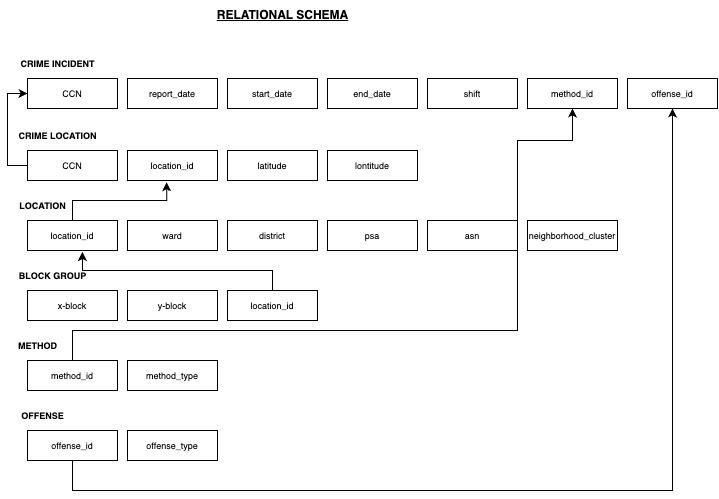

The diagram above was exported from draw.io. Its source (the exported page's mxGraphModel, read from the mxfile embedded in the PNG):
<mxGraphModel dx="1084" dy="699" grid="1" gridSize="10" guides="1" tooltips="1" connect="1" arrows="1" fold="1" page="1" pageScale="1" pageWidth="850" pageHeight="1100" math="0" shadow="0">
  <root>
    <mxCell id="0" />
    <mxCell id="1" parent="0" />
    <mxCell id="tAwK-UDt6AXKrt5N9ET5-1" value="&lt;u&gt;&lt;b&gt;RELATIONAL SCHEMA&lt;/b&gt;&lt;/u&gt;" style="text;html=1;align=center;verticalAlign=middle;resizable=0;points=[];autosize=1;strokeColor=none;fillColor=none;" parent="1" vertex="1">
      <mxGeometry x="275" y="60" width="160" height="30" as="geometry" />
    </mxCell>
    <mxCell id="tAwK-UDt6AXKrt5N9ET5-2" value="&lt;font style=&quot;font-size: 9px;&quot;&gt;&lt;b&gt;CRIME INCIDENT&lt;/b&gt;&lt;/font&gt;" style="text;html=1;align=center;verticalAlign=middle;resizable=0;points=[];autosize=1;strokeColor=none;fillColor=none;" parent="1" vertex="1">
      <mxGeometry x="80" y="108" width="100" height="30" as="geometry" />
    </mxCell>
    <mxCell id="tAwK-UDt6AXKrt5N9ET5-3" value="&lt;font style=&quot;font-size: 9px;&quot;&gt;CCN&lt;/font&gt;" style="rounded=0;whiteSpace=wrap;html=1;strokeColor=default;align=center;verticalAlign=middle;fontFamily=Helvetica;fontSize=12;fontColor=default;fillColor=default;" parent="1" vertex="1">
      <mxGeometry x="100" y="138" width="90" height="30" as="geometry" />
    </mxCell>
    <mxCell id="tAwK-UDt6AXKrt5N9ET5-5" value="&lt;font style=&quot;font-size: 9px;&quot;&gt;report_date&lt;/font&gt;" style="rounded=0;whiteSpace=wrap;html=1;strokeColor=default;align=center;verticalAlign=middle;fontFamily=Helvetica;fontSize=12;fontColor=default;fillColor=default;" parent="1" vertex="1">
      <mxGeometry x="200" y="138" width="90" height="30" as="geometry" />
    </mxCell>
    <mxCell id="tAwK-UDt6AXKrt5N9ET5-7" value="&lt;font style=&quot;font-size: 9px;&quot;&gt;start_date&lt;/font&gt;" style="rounded=0;whiteSpace=wrap;html=1;strokeColor=default;align=center;verticalAlign=middle;fontFamily=Helvetica;fontSize=12;fontColor=default;fillColor=default;" parent="1" vertex="1">
      <mxGeometry x="300" y="138" width="90" height="30" as="geometry" />
    </mxCell>
    <mxCell id="tAwK-UDt6AXKrt5N9ET5-8" value="&lt;font style=&quot;font-size: 9px;&quot;&gt;end_date&lt;/font&gt;" style="rounded=0;whiteSpace=wrap;html=1;strokeColor=default;align=center;verticalAlign=middle;fontFamily=Helvetica;fontSize=12;fontColor=default;fillColor=default;" parent="1" vertex="1">
      <mxGeometry x="400" y="138" width="90" height="30" as="geometry" />
    </mxCell>
    <mxCell id="tAwK-UDt6AXKrt5N9ET5-9" value="&lt;font style=&quot;font-size: 9px;&quot;&gt;shift&lt;/font&gt;" style="rounded=0;whiteSpace=wrap;html=1;strokeColor=default;align=center;verticalAlign=middle;fontFamily=Helvetica;fontSize=12;fontColor=default;fillColor=default;" parent="1" vertex="1">
      <mxGeometry x="500" y="138" width="90" height="30" as="geometry" />
    </mxCell>
    <mxCell id="tAwK-UDt6AXKrt5N9ET5-11" value="&lt;font style=&quot;font-size: 9px;&quot;&gt;&lt;b&gt;CRIME LOCATION&lt;/b&gt;&lt;/font&gt;" style="text;html=1;align=center;verticalAlign=middle;resizable=0;points=[];autosize=1;strokeColor=none;fillColor=none;" parent="1" vertex="1">
      <mxGeometry x="80" y="180" width="100" height="30" as="geometry" />
    </mxCell>
    <mxCell id="tAwK-UDt6AXKrt5N9ET5-12" value="&lt;font style=&quot;font-size: 9px;&quot;&gt;&lt;b&gt;LOCATION&lt;/b&gt;&lt;/font&gt;" style="text;html=1;align=center;verticalAlign=middle;resizable=0;points=[];autosize=1;strokeColor=none;fillColor=none;" parent="1" vertex="1">
      <mxGeometry x="80" y="250" width="70" height="30" as="geometry" />
    </mxCell>
    <mxCell id="tAwK-UDt6AXKrt5N9ET5-13" value="&lt;font style=&quot;font-size: 9px;&quot;&gt;&lt;b&gt;BLOCK GROUP&lt;/b&gt;&lt;/font&gt;" style="text;html=1;align=center;verticalAlign=middle;resizable=0;points=[];autosize=1;strokeColor=none;fillColor=none;" parent="1" vertex="1">
      <mxGeometry x="80" y="320" width="90" height="30" as="geometry" />
    </mxCell>
    <mxCell id="tAwK-UDt6AXKrt5N9ET5-14" value="&lt;font style=&quot;font-size: 9px;&quot;&gt;&lt;b&gt;OFFENSE&lt;/b&gt;&lt;/font&gt;" style="text;html=1;align=center;verticalAlign=middle;resizable=0;points=[];autosize=1;strokeColor=none;fillColor=none;" parent="1" vertex="1">
      <mxGeometry x="80" y="460" width="70" height="30" as="geometry" />
    </mxCell>
    <mxCell id="tAwK-UDt6AXKrt5N9ET5-15" value="&lt;font style=&quot;font-size: 9px;&quot;&gt;&lt;b&gt;METHOD&lt;/b&gt;&lt;/font&gt;" style="text;html=1;align=center;verticalAlign=middle;resizable=0;points=[];autosize=1;strokeColor=none;fillColor=none;" parent="1" vertex="1">
      <mxGeometry x="80" y="390" width="60" height="30" as="geometry" />
    </mxCell>
    <mxCell id="tAwK-UDt6AXKrt5N9ET5-16" value="&lt;font style=&quot;font-size: 9px;&quot;&gt;method_id&lt;/font&gt;" style="rounded=0;whiteSpace=wrap;html=1;strokeColor=default;align=center;verticalAlign=middle;fontFamily=Helvetica;fontSize=12;fontColor=default;fillColor=default;" parent="1" vertex="1">
      <mxGeometry x="600" y="138" width="90" height="30" as="geometry" />
    </mxCell>
    <mxCell id="tAwK-UDt6AXKrt5N9ET5-17" value="&lt;font style=&quot;font-size: 9px;&quot;&gt;offense_id&lt;/font&gt;" style="rounded=0;whiteSpace=wrap;html=1;strokeColor=default;align=center;verticalAlign=middle;fontFamily=Helvetica;fontSize=12;fontColor=default;fillColor=default;" parent="1" vertex="1">
      <mxGeometry x="700" y="138" width="90" height="30" as="geometry" />
    </mxCell>
    <mxCell id="tAwK-UDt6AXKrt5N9ET5-37" style="edgeStyle=orthogonalEdgeStyle;rounded=0;orthogonalLoop=1;jettySize=auto;html=1;entryX=0;entryY=0.5;entryDx=0;entryDy=0;" parent="1" source="tAwK-UDt6AXKrt5N9ET5-18" target="tAwK-UDt6AXKrt5N9ET5-3" edge="1">
      <mxGeometry relative="1" as="geometry">
        <Array as="points">
          <mxPoint x="80" y="225" />
          <mxPoint x="80" y="153" />
        </Array>
      </mxGeometry>
    </mxCell>
    <mxCell id="tAwK-UDt6AXKrt5N9ET5-18" value="&lt;font style=&quot;font-size: 9px; font-weight: normal;&quot;&gt;CCN&lt;/font&gt;" style="rounded=0;whiteSpace=wrap;html=1;strokeColor=default;align=center;verticalAlign=middle;fontFamily=Helvetica;fontSize=12;fontColor=default;fillColor=default;fontStyle=1" parent="1" vertex="1">
      <mxGeometry x="100" y="210" width="90" height="30" as="geometry" />
    </mxCell>
    <mxCell id="tAwK-UDt6AXKrt5N9ET5-19" value="&lt;font style=&quot;font-size: 9px; font-weight: normal;&quot;&gt;location_id&lt;/font&gt;" style="rounded=0;whiteSpace=wrap;html=1;strokeColor=default;align=center;verticalAlign=middle;fontFamily=Helvetica;fontSize=12;fontColor=default;fillColor=default;fontStyle=1" parent="1" vertex="1">
      <mxGeometry x="200" y="210" width="90" height="30" as="geometry" />
    </mxCell>
    <mxCell id="tAwK-UDt6AXKrt5N9ET5-20" value="&lt;font style=&quot;font-size: 9px; font-weight: normal;&quot;&gt;latitude&lt;/font&gt;" style="rounded=0;whiteSpace=wrap;html=1;strokeColor=default;align=center;verticalAlign=middle;fontFamily=Helvetica;fontSize=12;fontColor=default;fillColor=default;fontStyle=1" parent="1" vertex="1">
      <mxGeometry x="300" y="210" width="90" height="30" as="geometry" />
    </mxCell>
    <mxCell id="tAwK-UDt6AXKrt5N9ET5-21" value="&lt;font style=&quot;font-size: 9px; font-weight: normal;&quot;&gt;lontitude&lt;/font&gt;" style="rounded=0;whiteSpace=wrap;html=1;strokeColor=default;align=center;verticalAlign=middle;fontFamily=Helvetica;fontSize=12;fontColor=default;fillColor=default;fontStyle=1" parent="1" vertex="1">
      <mxGeometry x="400" y="210" width="90" height="30" as="geometry" />
    </mxCell>
    <mxCell id="tAwK-UDt6AXKrt5N9ET5-22" value="&lt;font style=&quot;font-size: 9px;&quot;&gt;location_id&lt;/font&gt;" style="rounded=0;whiteSpace=wrap;html=1;strokeColor=default;align=center;verticalAlign=middle;fontFamily=Helvetica;fontSize=12;fontColor=default;fillColor=default;fontStyle=0" parent="1" vertex="1">
      <mxGeometry x="100" y="280" width="90" height="30" as="geometry" />
    </mxCell>
    <mxCell id="tAwK-UDt6AXKrt5N9ET5-23" value="&lt;font style=&quot;font-size: 9px; font-weight: normal;&quot;&gt;ward&lt;/font&gt;" style="rounded=0;whiteSpace=wrap;html=1;strokeColor=default;align=center;verticalAlign=middle;fontFamily=Helvetica;fontSize=12;fontColor=default;fillColor=default;fontStyle=1" parent="1" vertex="1">
      <mxGeometry x="200" y="280" width="90" height="30" as="geometry" />
    </mxCell>
    <mxCell id="tAwK-UDt6AXKrt5N9ET5-24" value="&lt;font style=&quot;font-size: 9px; font-weight: normal;&quot;&gt;district&lt;/font&gt;" style="rounded=0;whiteSpace=wrap;html=1;strokeColor=default;align=center;verticalAlign=middle;fontFamily=Helvetica;fontSize=12;fontColor=default;fillColor=default;fontStyle=1" parent="1" vertex="1">
      <mxGeometry x="300" y="280" width="90" height="30" as="geometry" />
    </mxCell>
    <mxCell id="tAwK-UDt6AXKrt5N9ET5-25" value="&lt;font style=&quot;font-size: 9px; font-weight: normal;&quot;&gt;psa&lt;/font&gt;" style="rounded=0;whiteSpace=wrap;html=1;strokeColor=default;align=center;verticalAlign=middle;fontFamily=Helvetica;fontSize=12;fontColor=default;fillColor=default;fontStyle=1" parent="1" vertex="1">
      <mxGeometry x="400" y="280" width="90" height="30" as="geometry" />
    </mxCell>
    <mxCell id="tAwK-UDt6AXKrt5N9ET5-26" value="&lt;font style=&quot;font-size: 9px; font-weight: normal;&quot;&gt;asn&lt;/font&gt;" style="rounded=0;whiteSpace=wrap;html=1;strokeColor=default;align=center;verticalAlign=middle;fontFamily=Helvetica;fontSize=12;fontColor=default;fillColor=default;fontStyle=1" parent="1" vertex="1">
      <mxGeometry x="500" y="280" width="90" height="30" as="geometry" />
    </mxCell>
    <mxCell id="tAwK-UDt6AXKrt5N9ET5-27" value="&lt;font style=&quot;font-size: 9px; font-weight: normal;&quot;&gt;neighborhood_cluster&lt;/font&gt;" style="rounded=0;whiteSpace=wrap;html=1;strokeColor=default;align=center;verticalAlign=middle;fontFamily=Helvetica;fontSize=12;fontColor=default;fillColor=default;fontStyle=1" parent="1" vertex="1">
      <mxGeometry x="600" y="280" width="90" height="30" as="geometry" />
    </mxCell>
    <mxCell id="tAwK-UDt6AXKrt5N9ET5-28" value="&lt;font style=&quot;font-size: 9px; font-weight: normal;&quot;&gt;x-block&lt;/font&gt;" style="rounded=0;whiteSpace=wrap;html=1;strokeColor=default;align=center;verticalAlign=middle;fontFamily=Helvetica;fontSize=12;fontColor=default;fillColor=default;fontStyle=1" parent="1" vertex="1">
      <mxGeometry x="100" y="350" width="90" height="30" as="geometry" />
    </mxCell>
    <mxCell id="tAwK-UDt6AXKrt5N9ET5-29" value="&lt;font style=&quot;font-size: 9px; font-weight: normal;&quot;&gt;y-block&lt;/font&gt;" style="rounded=0;whiteSpace=wrap;html=1;strokeColor=default;align=center;verticalAlign=middle;fontFamily=Helvetica;fontSize=12;fontColor=default;fillColor=default;fontStyle=1" parent="1" vertex="1">
      <mxGeometry x="200" y="350" width="90" height="30" as="geometry" />
    </mxCell>
    <mxCell id="tAwK-UDt6AXKrt5N9ET5-43" style="edgeStyle=orthogonalEdgeStyle;rounded=0;orthogonalLoop=1;jettySize=auto;html=1;entryX=0.5;entryY=1;entryDx=0;entryDy=0;" parent="1" source="tAwK-UDt6AXKrt5N9ET5-30" target="tAwK-UDt6AXKrt5N9ET5-16" edge="1">
      <mxGeometry relative="1" as="geometry">
        <Array as="points">
          <mxPoint x="145" y="390" />
          <mxPoint x="590" y="390" />
          <mxPoint x="590" y="200" />
          <mxPoint x="645" y="200" />
        </Array>
      </mxGeometry>
    </mxCell>
    <mxCell id="tAwK-UDt6AXKrt5N9ET5-30" value="&lt;font style=&quot;font-size: 9px; font-weight: normal;&quot;&gt;method_id&lt;/font&gt;" style="rounded=0;whiteSpace=wrap;html=1;strokeColor=default;align=center;verticalAlign=middle;fontFamily=Helvetica;fontSize=12;fontColor=default;fillColor=default;fontStyle=1" parent="1" vertex="1">
      <mxGeometry x="100" y="420" width="90" height="30" as="geometry" />
    </mxCell>
    <mxCell id="tAwK-UDt6AXKrt5N9ET5-31" value="&lt;font style=&quot;font-size: 9px; font-weight: normal;&quot;&gt;method_type&lt;/font&gt;" style="rounded=0;whiteSpace=wrap;html=1;strokeColor=default;align=center;verticalAlign=middle;fontFamily=Helvetica;fontSize=12;fontColor=default;fillColor=default;fontStyle=1" parent="1" vertex="1">
      <mxGeometry x="200" y="420" width="90" height="30" as="geometry" />
    </mxCell>
    <mxCell id="tAwK-UDt6AXKrt5N9ET5-42" style="edgeStyle=orthogonalEdgeStyle;rounded=0;orthogonalLoop=1;jettySize=auto;html=1;entryX=0.5;entryY=1;entryDx=0;entryDy=0;" parent="1" source="tAwK-UDt6AXKrt5N9ET5-32" target="tAwK-UDt6AXKrt5N9ET5-17" edge="1">
      <mxGeometry relative="1" as="geometry">
        <Array as="points">
          <mxPoint x="145" y="550" />
          <mxPoint x="745" y="550" />
        </Array>
      </mxGeometry>
    </mxCell>
    <mxCell id="tAwK-UDt6AXKrt5N9ET5-32" value="&lt;font style=&quot;font-size: 9px; font-weight: normal;&quot;&gt;offense_id&lt;/font&gt;" style="rounded=0;whiteSpace=wrap;html=1;strokeColor=default;align=center;verticalAlign=middle;fontFamily=Helvetica;fontSize=12;fontColor=default;fillColor=default;fontStyle=1" parent="1" vertex="1">
      <mxGeometry x="100" y="490" width="90" height="30" as="geometry" />
    </mxCell>
    <mxCell id="tAwK-UDt6AXKrt5N9ET5-33" value="&lt;font style=&quot;font-size: 9px; font-weight: normal;&quot;&gt;offense_type&lt;/font&gt;" style="rounded=0;whiteSpace=wrap;html=1;strokeColor=default;align=center;verticalAlign=middle;fontFamily=Helvetica;fontSize=12;fontColor=default;fillColor=default;fontStyle=1" parent="1" vertex="1">
      <mxGeometry x="200" y="490" width="90" height="30" as="geometry" />
    </mxCell>
    <mxCell id="tAwK-UDt6AXKrt5N9ET5-38" style="edgeStyle=orthogonalEdgeStyle;rounded=0;orthogonalLoop=1;jettySize=auto;html=1;entryX=0.435;entryY=1.062;entryDx=0;entryDy=0;entryPerimeter=0;" parent="1" source="tAwK-UDt6AXKrt5N9ET5-22" target="tAwK-UDt6AXKrt5N9ET5-19" edge="1">
      <mxGeometry relative="1" as="geometry">
        <Array as="points">
          <mxPoint x="145" y="260" />
          <mxPoint x="239" y="260" />
        </Array>
      </mxGeometry>
    </mxCell>
    <mxCell id="69MR_HsMQ-zKx8ncO-kF-1" value="&lt;font style=&quot;font-size: 9px; font-weight: normal;&quot;&gt;location_id&lt;/font&gt;" style="rounded=0;whiteSpace=wrap;html=1;strokeColor=default;align=center;verticalAlign=middle;fontFamily=Helvetica;fontSize=12;fontColor=default;fillColor=default;fontStyle=1" vertex="1" parent="1">
      <mxGeometry x="300" y="350" width="90" height="30" as="geometry" />
    </mxCell>
    <mxCell id="69MR_HsMQ-zKx8ncO-kF-2" style="edgeStyle=orthogonalEdgeStyle;rounded=0;orthogonalLoop=1;jettySize=auto;html=1;entryX=0.61;entryY=1.052;entryDx=0;entryDy=0;entryPerimeter=0;" edge="1" parent="1" source="69MR_HsMQ-zKx8ncO-kF-1" target="tAwK-UDt6AXKrt5N9ET5-22">
      <mxGeometry relative="1" as="geometry">
        <Array as="points">
          <mxPoint x="345" y="330" />
          <mxPoint x="155" y="330" />
        </Array>
      </mxGeometry>
    </mxCell>
  </root>
</mxGraphModel>